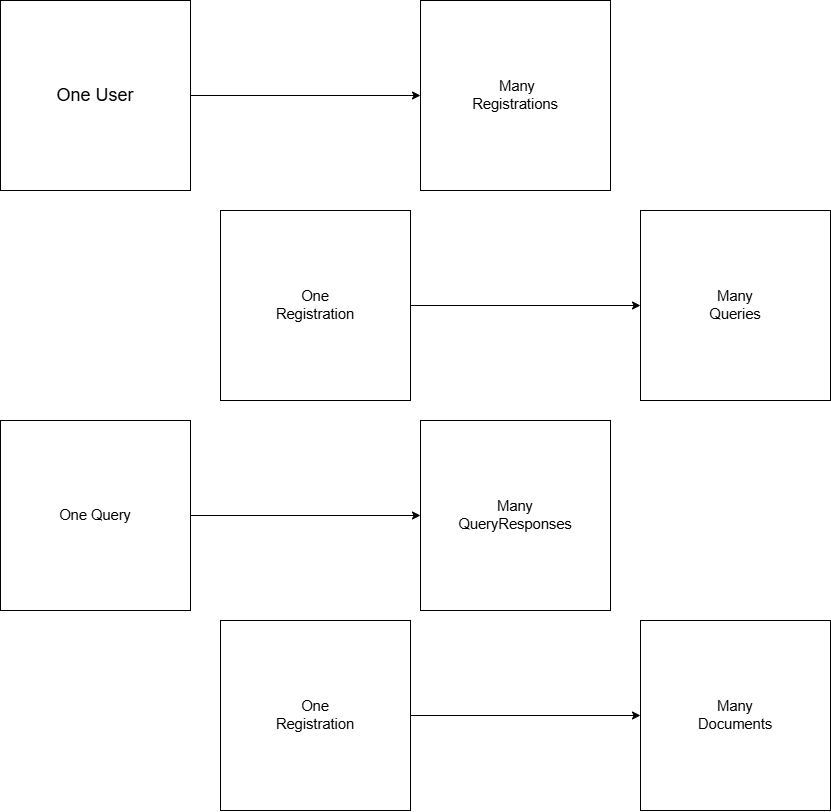

The diagram above was exported from draw.io. Its source (the exported page's mxGraphModel, read from the mxfile embedded in the PNG):
<mxGraphModel dx="1310" dy="752" grid="1" gridSize="10" guides="1" tooltips="1" connect="1" arrows="1" fold="1" page="1" pageScale="1" pageWidth="827" pageHeight="1169" math="0" shadow="0">
  <root>
    <mxCell id="0" />
    <mxCell id="1" parent="0" />
    <mxCell id="IF96CxMt9EniG0oQjKsw-6" connectable="0" parent="1" style="group" value="" vertex="1">
      <mxGeometry height="190" width="610" x="60" y="80" as="geometry" />
    </mxCell>
    <mxCell id="IF96CxMt9EniG0oQjKsw-1" parent="IF96CxMt9EniG0oQjKsw-6" style="whiteSpace=wrap;html=1;aspect=fixed;" value="" vertex="1">
      <mxGeometry height="190" width="190" as="geometry" />
    </mxCell>
    <mxCell id="IF96CxMt9EniG0oQjKsw-2" parent="IF96CxMt9EniG0oQjKsw-6" style="whiteSpace=wrap;html=1;aspect=fixed;" value="" vertex="1">
      <mxGeometry height="190" width="190" x="420" as="geometry" />
    </mxCell>
    <mxCell id="IF96CxMt9EniG0oQjKsw-3" edge="1" parent="IF96CxMt9EniG0oQjKsw-6" source="IF96CxMt9EniG0oQjKsw-1" style="endArrow=classic;html=1;rounded=0;entryX=0;entryY=0.5;entryDx=0;entryDy=0;exitX=1;exitY=0.5;exitDx=0;exitDy=0;" target="IF96CxMt9EniG0oQjKsw-2" value="">
      <mxGeometry height="50" relative="1" width="50" as="geometry">
        <mxPoint x="200" y="110" as="sourcePoint" />
        <mxPoint x="370" y="130" as="targetPoint" />
      </mxGeometry>
    </mxCell>
    <mxCell id="IF96CxMt9EniG0oQjKsw-4" parent="IF96CxMt9EniG0oQjKsw-6" style="text;html=1;whiteSpace=wrap;strokeColor=none;fillColor=none;align=center;verticalAlign=middle;rounded=0;" value="&lt;span id=&quot;docs-internal-guid-c7346720-7fff-d3f7-f38e-cba61daaaf86&quot;&gt;&lt;span style=&quot;font-family: Arial, sans-serif; background-color: transparent; font-variant-numeric: normal; font-variant-east-asian: normal; font-variant-alternates: normal; font-variant-position: normal; font-variant-emoji: normal; vertical-align: baseline; white-space-collapse: preserve;&quot;&gt;&lt;font style=&quot;font-size: 18px;&quot;&gt;One User&lt;/font&gt;&lt;/span&gt;&lt;/span&gt;" vertex="1">
      <mxGeometry height="60" width="90" x="50" y="65" as="geometry" />
    </mxCell>
    <mxCell id="IF96CxMt9EniG0oQjKsw-5" parent="IF96CxMt9EniG0oQjKsw-6" style="text;html=1;whiteSpace=wrap;strokeColor=none;fillColor=none;align=center;verticalAlign=middle;rounded=0;" value="&lt;span id=&quot;docs-internal-guid-8d035166-7fff-03f2-1a48-14b0cf769dc5&quot;&gt;&lt;span style=&quot;font-size: 11pt; font-family: Arial, sans-serif; background-color: transparent; font-variant-numeric: normal; font-variant-east-asian: normal; font-variant-alternates: normal; font-variant-position: normal; font-variant-emoji: normal; vertical-align: baseline; white-space-collapse: preserve;&quot;&gt;&amp;nbsp;Many Registrations&lt;/span&gt;&lt;/span&gt;" vertex="1">
      <mxGeometry height="60" width="90" x="470" y="65" as="geometry" />
    </mxCell>
    <mxCell id="IF96CxMt9EniG0oQjKsw-26" connectable="0" parent="1" style="group" value="" vertex="1">
      <mxGeometry height="190" width="610" x="280" y="290" as="geometry" />
    </mxCell>
    <mxCell id="IF96CxMt9EniG0oQjKsw-8" parent="IF96CxMt9EniG0oQjKsw-26" style="whiteSpace=wrap;html=1;aspect=fixed;" value="" vertex="1">
      <mxGeometry height="190" width="190" as="geometry" />
    </mxCell>
    <mxCell id="IF96CxMt9EniG0oQjKsw-9" parent="IF96CxMt9EniG0oQjKsw-26" style="whiteSpace=wrap;html=1;aspect=fixed;" value="" vertex="1">
      <mxGeometry height="190" width="190" x="420" as="geometry" />
    </mxCell>
    <mxCell id="IF96CxMt9EniG0oQjKsw-10" edge="1" parent="IF96CxMt9EniG0oQjKsw-26" source="IF96CxMt9EniG0oQjKsw-8" style="endArrow=classic;html=1;rounded=0;entryX=0;entryY=0.5;entryDx=0;entryDy=0;exitX=1;exitY=0.5;exitDx=0;exitDy=0;" target="IF96CxMt9EniG0oQjKsw-9" value="">
      <mxGeometry height="50" relative="1" width="50" as="geometry">
        <mxPoint x="200" y="110" as="sourcePoint" />
        <mxPoint x="370" y="130" as="targetPoint" />
      </mxGeometry>
    </mxCell>
    <mxCell id="IF96CxMt9EniG0oQjKsw-11" parent="IF96CxMt9EniG0oQjKsw-26" style="text;html=1;whiteSpace=wrap;strokeColor=none;fillColor=none;align=center;verticalAlign=middle;rounded=0;" value="&lt;span id=&quot;docs-internal-guid-59234077-7fff-7dd2-6288-89d7be594634&quot;&gt;&lt;span style=&quot;font-size: 11pt; font-family: Arial, sans-serif; background-color: transparent; font-variant-numeric: normal; font-variant-east-asian: normal; font-variant-alternates: normal; font-variant-position: normal; font-variant-emoji: normal; vertical-align: baseline; white-space-collapse: preserve;&quot;&gt;One Registration&lt;/span&gt;&lt;/span&gt;" vertex="1">
      <mxGeometry height="60" width="90" x="50" y="65" as="geometry" />
    </mxCell>
    <mxCell id="IF96CxMt9EniG0oQjKsw-12" parent="IF96CxMt9EniG0oQjKsw-26" style="text;html=1;whiteSpace=wrap;strokeColor=none;fillColor=none;align=center;verticalAlign=middle;rounded=0;" value="&lt;span id=&quot;docs-internal-guid-1216ce56-7fff-c1e9-9bfb-55a151e1c7b0&quot;&gt;&lt;span style=&quot;font-size: 11pt; font-family: Arial, sans-serif; background-color: transparent; font-variant-numeric: normal; font-variant-east-asian: normal; font-variant-alternates: normal; font-variant-position: normal; font-variant-emoji: normal; vertical-align: baseline; white-space-collapse: preserve;&quot;&gt;Many Queries&lt;/span&gt;&lt;/span&gt;" vertex="1">
      <mxGeometry height="60" width="90" x="470" y="65" as="geometry" />
    </mxCell>
    <mxCell id="IF96CxMt9EniG0oQjKsw-27" connectable="0" parent="1" style="group" value="" vertex="1">
      <mxGeometry height="190" width="610" x="280" y="700" as="geometry" />
    </mxCell>
    <mxCell id="IF96CxMt9EniG0oQjKsw-21" parent="IF96CxMt9EniG0oQjKsw-27" style="whiteSpace=wrap;html=1;aspect=fixed;" value="" vertex="1">
      <mxGeometry height="190" width="190" as="geometry" />
    </mxCell>
    <mxCell id="IF96CxMt9EniG0oQjKsw-22" parent="IF96CxMt9EniG0oQjKsw-27" style="whiteSpace=wrap;html=1;aspect=fixed;" value="" vertex="1">
      <mxGeometry height="190" width="190" x="420" as="geometry" />
    </mxCell>
    <mxCell id="IF96CxMt9EniG0oQjKsw-23" edge="1" parent="IF96CxMt9EniG0oQjKsw-27" source="IF96CxMt9EniG0oQjKsw-21" style="endArrow=classic;html=1;rounded=0;entryX=0;entryY=0.5;entryDx=0;entryDy=0;exitX=1;exitY=0.5;exitDx=0;exitDy=0;" target="IF96CxMt9EniG0oQjKsw-22" value="">
      <mxGeometry height="50" relative="1" width="50" as="geometry">
        <mxPoint x="200" y="110" as="sourcePoint" />
        <mxPoint x="370" y="130" as="targetPoint" />
      </mxGeometry>
    </mxCell>
    <mxCell id="IF96CxMt9EniG0oQjKsw-24" parent="IF96CxMt9EniG0oQjKsw-27" style="text;html=1;whiteSpace=wrap;strokeColor=none;fillColor=none;align=center;verticalAlign=middle;rounded=0;" value="&lt;span id=&quot;docs-internal-guid-426d5bb5-7fff-6ee3-cdf3-b8b4a2c4aa8c&quot;&gt;&lt;span style=&quot;font-size: 11pt; font-family: Arial, sans-serif; background-color: transparent; font-variant-numeric: normal; font-variant-east-asian: normal; font-variant-alternates: normal; font-variant-position: normal; font-variant-emoji: normal; vertical-align: baseline; white-space-collapse: preserve;&quot;&gt;One Registration&lt;/span&gt;&lt;/span&gt;" vertex="1">
      <mxGeometry height="60" width="90" x="50" y="65" as="geometry" />
    </mxCell>
    <mxCell id="IF96CxMt9EniG0oQjKsw-25" parent="IF96CxMt9EniG0oQjKsw-27" style="text;html=1;whiteSpace=wrap;strokeColor=none;fillColor=none;align=center;verticalAlign=middle;rounded=0;" value="&lt;span id=&quot;docs-internal-guid-243beed0-7fff-a222-b1b1-2c2d33e6ce17&quot;&gt;&lt;span style=&quot;font-size: 11pt; font-family: Arial, sans-serif; background-color: transparent; font-variant-numeric: normal; font-variant-east-asian: normal; font-variant-alternates: normal; font-variant-position: normal; font-variant-emoji: normal; vertical-align: baseline; white-space-collapse: preserve;&quot;&gt;Many Documents&lt;/span&gt;&lt;/span&gt;" vertex="1">
      <mxGeometry height="60" width="90" x="470" y="65" as="geometry" />
    </mxCell>
    <mxCell id="mcmWID6qU0TgYmvE7qFF-1" connectable="0" parent="1" style="group" value="" vertex="1">
      <mxGeometry height="190" width="610" x="60" y="500" as="geometry" />
    </mxCell>
    <mxCell id="IF96CxMt9EniG0oQjKsw-15" parent="mcmWID6qU0TgYmvE7qFF-1" style="whiteSpace=wrap;html=1;aspect=fixed;" value="" vertex="1">
      <mxGeometry height="190" width="190" as="geometry" />
    </mxCell>
    <mxCell id="IF96CxMt9EniG0oQjKsw-16" parent="mcmWID6qU0TgYmvE7qFF-1" style="whiteSpace=wrap;html=1;aspect=fixed;" value="" vertex="1">
      <mxGeometry height="190" width="190" x="420" as="geometry" />
    </mxCell>
    <mxCell id="IF96CxMt9EniG0oQjKsw-17" edge="1" parent="mcmWID6qU0TgYmvE7qFF-1" source="IF96CxMt9EniG0oQjKsw-15" style="endArrow=classic;html=1;rounded=0;entryX=0;entryY=0.5;entryDx=0;entryDy=0;exitX=1;exitY=0.5;exitDx=0;exitDy=0;" target="IF96CxMt9EniG0oQjKsw-16" value="">
      <mxGeometry height="50" relative="1" width="50" as="geometry">
        <mxPoint x="200" y="110" as="sourcePoint" />
        <mxPoint x="370" y="130" as="targetPoint" />
      </mxGeometry>
    </mxCell>
    <mxCell id="IF96CxMt9EniG0oQjKsw-18" parent="mcmWID6qU0TgYmvE7qFF-1" style="text;html=1;whiteSpace=wrap;strokeColor=none;fillColor=none;align=center;verticalAlign=middle;rounded=0;" value="&lt;span id=&quot;docs-internal-guid-a5c634fe-7fff-80ea-0311-b72fad7b7144&quot;&gt;&lt;span style=&quot;font-size: 11pt; font-family: Arial, sans-serif; background-color: transparent; font-variant-numeric: normal; font-variant-east-asian: normal; font-variant-alternates: normal; font-variant-position: normal; font-variant-emoji: normal; vertical-align: baseline; white-space-collapse: preserve;&quot;&gt;One Query&lt;/span&gt;&lt;/span&gt;" vertex="1">
      <mxGeometry height="60" width="90" x="50" y="65" as="geometry" />
    </mxCell>
    <mxCell id="IF96CxMt9EniG0oQjKsw-19" parent="mcmWID6qU0TgYmvE7qFF-1" style="text;html=1;whiteSpace=wrap;strokeColor=none;fillColor=none;align=center;verticalAlign=middle;rounded=0;" value="&lt;span id=&quot;docs-internal-guid-e210b2c8-7fff-bbf2-b5d8-fddcdba63db5&quot;&gt;&lt;span style=&quot;font-size: 11pt; font-family: Arial, sans-serif; background-color: transparent; font-variant-numeric: normal; font-variant-east-asian: normal; font-variant-alternates: normal; font-variant-position: normal; font-variant-emoji: normal; vertical-align: baseline; white-space-collapse: preserve;&quot;&gt;Many QueryResponses&lt;/span&gt;&lt;/span&gt;" vertex="1">
      <mxGeometry height="60" width="90" x="470" y="65" as="geometry" />
    </mxCell>
  </root>
</mxGraphModel>